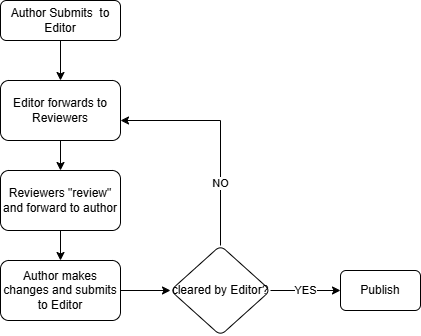

The diagram above was exported from draw.io. Its source (the exported page's mxGraphModel, read from the mxfile embedded in the PNG):
<mxGraphModel dx="950" dy="560" grid="1" gridSize="10" guides="1" tooltips="1" connect="1" arrows="1" fold="1" page="1" pageScale="1" pageWidth="827" pageHeight="1169" math="0" shadow="0">
  <root>
    <mxCell id="WIyWlLk6GJQsqaUBKTNV-0" />
    <mxCell id="WIyWlLk6GJQsqaUBKTNV-1" parent="WIyWlLk6GJQsqaUBKTNV-0" />
    <mxCell id="OzkgK-c9OWIBUBJPj0Vp-11" style="edgeStyle=orthogonalEdgeStyle;rounded=0;orthogonalLoop=1;jettySize=auto;html=1;entryX=0.5;entryY=0;entryDx=0;entryDy=0;" edge="1" parent="WIyWlLk6GJQsqaUBKTNV-1" source="WIyWlLk6GJQsqaUBKTNV-3" target="OzkgK-c9OWIBUBJPj0Vp-1">
      <mxGeometry relative="1" as="geometry" />
    </mxCell>
    <mxCell id="WIyWlLk6GJQsqaUBKTNV-3" value="Author Submits&amp;nbsp; to Editor" style="rounded=1;whiteSpace=wrap;html=1;fontSize=12;glass=0;strokeWidth=1;shadow=0;" parent="WIyWlLk6GJQsqaUBKTNV-1" vertex="1">
      <mxGeometry x="40" y="80" width="120" height="40" as="geometry" />
    </mxCell>
    <mxCell id="WIyWlLk6GJQsqaUBKTNV-9" value="Yes" style="edgeStyle=orthogonalEdgeStyle;rounded=0;html=1;jettySize=auto;orthogonalLoop=1;fontSize=11;endArrow=block;endFill=0;endSize=8;strokeWidth=1;shadow=0;labelBackgroundColor=none;" parent="WIyWlLk6GJQsqaUBKTNV-1" target="WIyWlLk6GJQsqaUBKTNV-12" edge="1">
      <mxGeometry y="10" relative="1" as="geometry">
        <mxPoint as="offset" />
        <mxPoint x="270" y="330" as="sourcePoint" />
      </mxGeometry>
    </mxCell>
    <mxCell id="OzkgK-c9OWIBUBJPj0Vp-5" value="" style="edgeStyle=orthogonalEdgeStyle;rounded=0;orthogonalLoop=1;jettySize=auto;html=1;" edge="1" parent="WIyWlLk6GJQsqaUBKTNV-1" source="OzkgK-c9OWIBUBJPj0Vp-1" target="OzkgK-c9OWIBUBJPj0Vp-4">
      <mxGeometry relative="1" as="geometry" />
    </mxCell>
    <mxCell id="OzkgK-c9OWIBUBJPj0Vp-1" value="Editor forwards to Reviewers" style="rounded=1;whiteSpace=wrap;html=1;arcSize=14;" vertex="1" parent="WIyWlLk6GJQsqaUBKTNV-1">
      <mxGeometry x="40" y="160" width="120" height="60" as="geometry" />
    </mxCell>
    <mxCell id="OzkgK-c9OWIBUBJPj0Vp-2" style="edgeStyle=orthogonalEdgeStyle;rounded=0;orthogonalLoop=1;jettySize=auto;html=1;exitX=0.5;exitY=1;exitDx=0;exitDy=0;" edge="1" parent="WIyWlLk6GJQsqaUBKTNV-1" source="OzkgK-c9OWIBUBJPj0Vp-1" target="OzkgK-c9OWIBUBJPj0Vp-1">
      <mxGeometry relative="1" as="geometry" />
    </mxCell>
    <mxCell id="OzkgK-c9OWIBUBJPj0Vp-10" value="" style="edgeStyle=orthogonalEdgeStyle;rounded=0;orthogonalLoop=1;jettySize=auto;html=1;" edge="1" parent="WIyWlLk6GJQsqaUBKTNV-1" source="OzkgK-c9OWIBUBJPj0Vp-4" target="OzkgK-c9OWIBUBJPj0Vp-9">
      <mxGeometry relative="1" as="geometry" />
    </mxCell>
    <mxCell id="OzkgK-c9OWIBUBJPj0Vp-4" value="Reviewers &quot;review&quot; and forward to author" style="whiteSpace=wrap;html=1;rounded=1;arcSize=14;" vertex="1" parent="WIyWlLk6GJQsqaUBKTNV-1">
      <mxGeometry x="40" y="250" width="120" height="60" as="geometry" />
    </mxCell>
    <mxCell id="OzkgK-c9OWIBUBJPj0Vp-13" value="" style="edgeStyle=orthogonalEdgeStyle;rounded=0;orthogonalLoop=1;jettySize=auto;html=1;" edge="1" parent="WIyWlLk6GJQsqaUBKTNV-1" source="OzkgK-c9OWIBUBJPj0Vp-9" target="OzkgK-c9OWIBUBJPj0Vp-12">
      <mxGeometry relative="1" as="geometry" />
    </mxCell>
    <mxCell id="OzkgK-c9OWIBUBJPj0Vp-9" value="Author makes changes and submits to Editor" style="whiteSpace=wrap;html=1;rounded=1;arcSize=14;" vertex="1" parent="WIyWlLk6GJQsqaUBKTNV-1">
      <mxGeometry x="40" y="340" width="120" height="60" as="geometry" />
    </mxCell>
    <mxCell id="OzkgK-c9OWIBUBJPj0Vp-15" value="NO" style="edgeStyle=orthogonalEdgeStyle;rounded=0;orthogonalLoop=1;jettySize=auto;html=1;strokeColor=default;endArrow=none;startFill=0;" edge="1" parent="WIyWlLk6GJQsqaUBKTNV-1" source="OzkgK-c9OWIBUBJPj0Vp-12">
      <mxGeometry relative="1" as="geometry">
        <mxPoint x="260" y="200" as="targetPoint" />
      </mxGeometry>
    </mxCell>
    <mxCell id="OzkgK-c9OWIBUBJPj0Vp-18" value="YES" style="edgeStyle=orthogonalEdgeStyle;rounded=0;orthogonalLoop=1;jettySize=auto;html=1;" edge="1" parent="WIyWlLk6GJQsqaUBKTNV-1" source="OzkgK-c9OWIBUBJPj0Vp-12" target="OzkgK-c9OWIBUBJPj0Vp-17">
      <mxGeometry relative="1" as="geometry" />
    </mxCell>
    <mxCell id="OzkgK-c9OWIBUBJPj0Vp-12" value="cleared by Editor?" style="rhombus;whiteSpace=wrap;html=1;rounded=1;arcSize=14;" vertex="1" parent="WIyWlLk6GJQsqaUBKTNV-1">
      <mxGeometry x="210" y="325" width="100" height="90" as="geometry" />
    </mxCell>
    <mxCell id="OzkgK-c9OWIBUBJPj0Vp-16" value="" style="endArrow=classic;html=1;rounded=0;entryX=1;entryY=0.5;entryDx=0;entryDy=0;" edge="1" parent="WIyWlLk6GJQsqaUBKTNV-1">
      <mxGeometry width="50" height="50" relative="1" as="geometry">
        <mxPoint x="260" y="200" as="sourcePoint" />
        <mxPoint x="160" y="200" as="targetPoint" />
      </mxGeometry>
    </mxCell>
    <mxCell id="OzkgK-c9OWIBUBJPj0Vp-17" value="Publish" style="whiteSpace=wrap;html=1;rounded=1;arcSize=14;" vertex="1" parent="WIyWlLk6GJQsqaUBKTNV-1">
      <mxGeometry x="380" y="350" width="80" height="40" as="geometry" />
    </mxCell>
  </root>
</mxGraphModel>